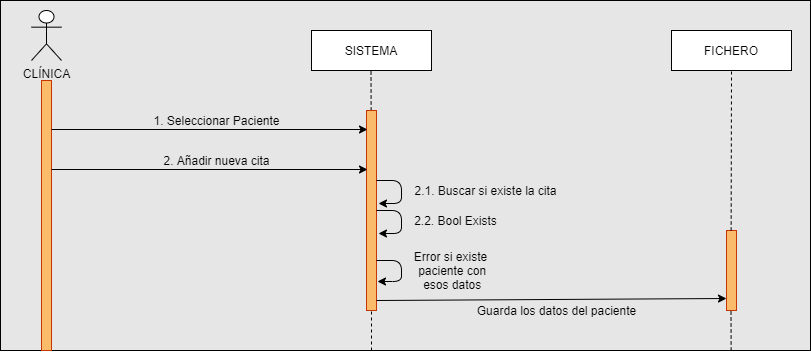

The diagram above was exported from draw.io. Its source (the exported page's mxGraphModel, read from the mxfile embedded in the PNG):
<mxGraphModel dx="868" dy="482" grid="1" gridSize="10" guides="1" tooltips="1" connect="1" arrows="1" fold="1" page="1" pageScale="1" pageWidth="827" pageHeight="1169" math="0" shadow="0">
  <root>
    <mxCell id="0" />
    <mxCell id="1" parent="0" />
    <mxCell id="sZg0wGqDbhPl8ozI98ln-48" value="" style="rounded=0;whiteSpace=wrap;html=1;fillColor=#E6E6E6;" vertex="1" parent="1">
      <mxGeometry x="9" y="10" width="810" height="350" as="geometry" />
    </mxCell>
    <mxCell id="sZg0wGqDbhPl8ozI98ln-1" value="CLÍNICA" style="shape=umlActor;verticalLabelPosition=bottom;verticalAlign=top;html=1;outlineConnect=0;" vertex="1" parent="1">
      <mxGeometry x="40" y="20" width="30" height="50" as="geometry" />
    </mxCell>
    <mxCell id="sZg0wGqDbhPl8ozI98ln-3" value="SISTEMA" style="rounded=0;whiteSpace=wrap;html=1;" vertex="1" parent="1">
      <mxGeometry x="320" y="40" width="120" height="40" as="geometry" />
    </mxCell>
    <mxCell id="sZg0wGqDbhPl8ozI98ln-4" value="FICHERO" style="rounded=0;whiteSpace=wrap;html=1;" vertex="1" parent="1">
      <mxGeometry x="680" y="40" width="120" height="40" as="geometry" />
    </mxCell>
    <mxCell id="sZg0wGqDbhPl8ozI98ln-6" value="" style="rounded=0;whiteSpace=wrap;html=1;strokeColor=#C73500;fontColor=#ffffff;fillColor=#FABC6B;" vertex="1" parent="1">
      <mxGeometry x="50" y="90" width="10" height="270" as="geometry" />
    </mxCell>
    <mxCell id="sZg0wGqDbhPl8ozI98ln-8" value="" style="endArrow=none;dashed=1;html=1;" edge="1" parent="1" source="sZg0wGqDbhPl8ozI98ln-10">
      <mxGeometry width="50" height="50" relative="1" as="geometry">
        <mxPoint x="380" y="360" as="sourcePoint" />
        <mxPoint x="379.5" y="80" as="targetPoint" />
        <Array as="points" />
      </mxGeometry>
    </mxCell>
    <mxCell id="sZg0wGqDbhPl8ozI98ln-10" value="" style="rounded=0;whiteSpace=wrap;html=1;strokeColor=#C73500;fontColor=#ffffff;fillColor=#FABC6B;" vertex="1" parent="1">
      <mxGeometry x="375" y="120" width="10" height="200" as="geometry" />
    </mxCell>
    <mxCell id="sZg0wGqDbhPl8ozI98ln-14" value="" style="rounded=0;whiteSpace=wrap;html=1;strokeColor=#C73500;fontColor=#ffffff;fillColor=#FABC6B;" vertex="1" parent="1">
      <mxGeometry x="735" y="240" width="10" height="80" as="geometry" />
    </mxCell>
    <mxCell id="sZg0wGqDbhPl8ozI98ln-20" value="" style="endArrow=none;dashed=1;html=1;" edge="1" parent="1">
      <mxGeometry width="50" height="50" relative="1" as="geometry">
        <mxPoint x="380" y="360" as="sourcePoint" />
        <mxPoint x="380" y="320" as="targetPoint" />
        <Array as="points" />
      </mxGeometry>
    </mxCell>
    <mxCell id="sZg0wGqDbhPl8ozI98ln-23" value="" style="endArrow=none;dashed=1;html=1;entryX=0.5;entryY=1;entryDx=0;entryDy=0;" edge="1" parent="1" target="sZg0wGqDbhPl8ozI98ln-4">
      <mxGeometry width="50" height="50" relative="1" as="geometry">
        <mxPoint x="739.6538461538462" y="240" as="sourcePoint" />
        <mxPoint x="740" y="120" as="targetPoint" />
        <Array as="points" />
      </mxGeometry>
    </mxCell>
    <mxCell id="sZg0wGqDbhPl8ozI98ln-24" value="" style="endArrow=none;dashed=1;html=1;" edge="1" parent="1">
      <mxGeometry width="50" height="50" relative="1" as="geometry">
        <mxPoint x="739.6538461538462" y="360" as="sourcePoint" />
        <mxPoint x="739.5" y="320" as="targetPoint" />
        <Array as="points" />
      </mxGeometry>
    </mxCell>
    <mxCell id="sZg0wGqDbhPl8ozI98ln-28" value="" style="endArrow=classic;html=1;" edge="1" parent="1">
      <mxGeometry width="50" height="50" relative="1" as="geometry">
        <mxPoint x="60" y="139" as="sourcePoint" />
        <mxPoint x="376" y="139" as="targetPoint" />
      </mxGeometry>
    </mxCell>
    <mxCell id="sZg0wGqDbhPl8ozI98ln-37" value="" style="endArrow=classic;html=1;strokeWidth=1;entryX=1.1;entryY=0.855;entryDx=0;entryDy=0;entryPerimeter=0;exitX=1;exitY=0.75;exitDx=0;exitDy=0;" edge="1" parent="1" source="sZg0wGqDbhPl8ozI98ln-10" target="sZg0wGqDbhPl8ozI98ln-10">
      <mxGeometry width="50" height="50" relative="1" as="geometry">
        <mxPoint x="385" y="250" as="sourcePoint" />
        <mxPoint x="410" y="290" as="targetPoint" />
        <Array as="points">
          <mxPoint x="410" y="270" />
          <mxPoint x="410" y="291" />
        </Array>
      </mxGeometry>
    </mxCell>
    <mxCell id="sZg0wGqDbhPl8ozI98ln-38" value="" style="endArrow=classic;html=1;strokeWidth=1;entryX=0;entryY=0.85;entryDx=0;entryDy=0;entryPerimeter=0;" edge="1" parent="1" target="sZg0wGqDbhPl8ozI98ln-14">
      <mxGeometry width="50" height="50" relative="1" as="geometry">
        <mxPoint x="385" y="310" as="sourcePoint" />
        <mxPoint x="435" y="260" as="targetPoint" />
        <Array as="points" />
      </mxGeometry>
    </mxCell>
    <mxCell id="sZg0wGqDbhPl8ozI98ln-40" value="1. Seleccionar Paciente" style="text;html=1;align=center;verticalAlign=middle;resizable=0;points=[];autosize=1;" vertex="1" parent="1">
      <mxGeometry x="155" y="120" width="140" height="20" as="geometry" />
    </mxCell>
    <mxCell id="sZg0wGqDbhPl8ozI98ln-45" value="Error si existe&lt;br&gt;&amp;nbsp;paciente con&lt;br&gt;&amp;nbsp;esos datos" style="text;html=1;align=center;verticalAlign=middle;resizable=0;points=[];autosize=1;" vertex="1" parent="1">
      <mxGeometry x="414" y="255" width="90" height="50" as="geometry" />
    </mxCell>
    <mxCell id="sZg0wGqDbhPl8ozI98ln-46" value="Guarda los datos del paciente" style="text;html=1;align=center;verticalAlign=middle;resizable=0;points=[];autosize=1;" vertex="1" parent="1">
      <mxGeometry x="480" y="310" width="170" height="20" as="geometry" />
    </mxCell>
    <mxCell id="sZg0wGqDbhPl8ozI98ln-49" value="" style="endArrow=classic;html=1;" edge="1" parent="1">
      <mxGeometry width="50" height="50" relative="1" as="geometry">
        <mxPoint x="60" y="179" as="sourcePoint" />
        <mxPoint x="376" y="179" as="targetPoint" />
      </mxGeometry>
    </mxCell>
    <mxCell id="sZg0wGqDbhPl8ozI98ln-50" value="2. Añadir nueva cita" style="text;html=1;align=center;verticalAlign=middle;resizable=0;points=[];autosize=1;" vertex="1" parent="1">
      <mxGeometry x="165" y="160" width="120" height="20" as="geometry" />
    </mxCell>
    <mxCell id="sZg0wGqDbhPl8ozI98ln-55" value="" style="endArrow=classic;html=1;strokeWidth=1;entryX=1.2;entryY=0.465;entryDx=0;entryDy=0;entryPerimeter=0;" edge="1" parent="1" target="sZg0wGqDbhPl8ozI98ln-10">
      <mxGeometry width="50" height="50" relative="1" as="geometry">
        <mxPoint x="385" y="190" as="sourcePoint" />
        <mxPoint x="386" y="231" as="targetPoint" />
        <Array as="points">
          <mxPoint x="410" y="190" />
          <mxPoint x="410" y="213" />
        </Array>
      </mxGeometry>
    </mxCell>
    <mxCell id="sZg0wGqDbhPl8ozI98ln-56" value="" style="endArrow=classic;html=1;strokeWidth=1;entryX=1.2;entryY=0.465;entryDx=0;entryDy=0;entryPerimeter=0;" edge="1" parent="1">
      <mxGeometry width="50" height="50" relative="1" as="geometry">
        <mxPoint x="385" y="220" as="sourcePoint" />
        <mxPoint x="387" y="243" as="targetPoint" />
        <Array as="points">
          <mxPoint x="410" y="220" />
          <mxPoint x="410" y="243" />
        </Array>
      </mxGeometry>
    </mxCell>
    <mxCell id="sZg0wGqDbhPl8ozI98ln-57" value="2.1. Buscar si existe la cita" style="text;html=1;align=center;verticalAlign=middle;resizable=0;points=[];autosize=1;" vertex="1" parent="1">
      <mxGeometry x="414" y="190" width="160" height="20" as="geometry" />
    </mxCell>
    <mxCell id="sZg0wGqDbhPl8ozI98ln-58" value="2.2. Bool Exists" style="text;html=1;align=center;verticalAlign=middle;resizable=0;points=[];autosize=1;" vertex="1" parent="1">
      <mxGeometry x="414" y="220" width="100" height="20" as="geometry" />
    </mxCell>
  </root>
</mxGraphModel>